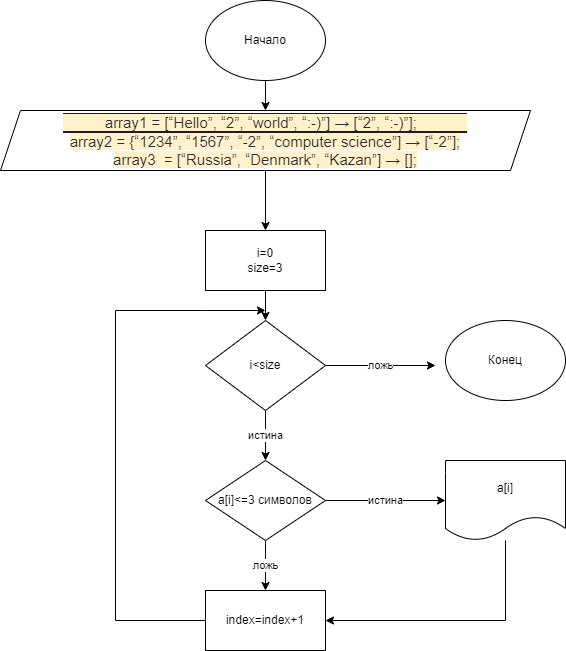

The diagram above was exported from draw.io. Its source (the exported page's mxGraphModel, read from the mxfile embedded in the PNG):
<mxGraphModel dx="1374" dy="789" grid="1" gridSize="10" guides="1" tooltips="1" connect="1" arrows="1" fold="1" page="1" pageScale="1" pageWidth="827" pageHeight="1169" math="0" shadow="0">
  <root>
    <mxCell id="0" />
    <mxCell id="1" parent="0" />
    <mxCell id="U6IAbTX7vkoRva_htSRS-9" value="" style="edgeStyle=orthogonalEdgeStyle;rounded=0;orthogonalLoop=1;jettySize=auto;html=1;" edge="1" parent="1" source="U6IAbTX7vkoRva_htSRS-1" target="U6IAbTX7vkoRva_htSRS-2">
      <mxGeometry relative="1" as="geometry" />
    </mxCell>
    <mxCell id="U6IAbTX7vkoRva_htSRS-1" value="Начало" style="ellipse;whiteSpace=wrap;html=1;" vertex="1" parent="1">
      <mxGeometry x="280" y="40" width="120" height="80" as="geometry" />
    </mxCell>
    <mxCell id="U6IAbTX7vkoRva_htSRS-10" value="" style="edgeStyle=orthogonalEdgeStyle;rounded=0;orthogonalLoop=1;jettySize=auto;html=1;" edge="1" parent="1" source="U6IAbTX7vkoRva_htSRS-2" target="U6IAbTX7vkoRva_htSRS-3">
      <mxGeometry relative="1" as="geometry" />
    </mxCell>
    <mxCell id="U6IAbTX7vkoRva_htSRS-2" value="&lt;div style=&quot;color: rgb(212, 212, 212); background-color: rgb(30, 30, 30); font-family: Consolas, &amp;quot;Courier New&amp;quot;, monospace; font-size: 14px; line-height: 19px;&quot;&gt;&lt;span style=&quot;color: rgb(44, 45, 48); font-family: Roboto, &amp;quot;San Francisco&amp;quot;, &amp;quot;Helvetica Neue&amp;quot;, Helvetica, Arial; font-size: 15px; text-align: start; background-color: rgb(255, 242, 202);&quot;&gt;&amp;nbsp; &amp;nbsp; &amp;nbsp; &amp;nbsp; &amp;nbsp; array1 = [“Hello”, “2”, “world”, “:-)”] → [“2”, “:-)”];&amp;nbsp; &amp;nbsp; &amp;nbsp; &amp;nbsp; &amp;nbsp; &amp;nbsp;&amp;nbsp;&lt;/span&gt;&lt;br&gt;&lt;/div&gt;&lt;span style=&quot;color: rgb(44, 45, 48); font-family: Roboto, &amp;quot;San Francisco&amp;quot;, &amp;quot;Helvetica Neue&amp;quot;, Helvetica, Arial; font-size: 15px; text-align: start; background-color: rgb(255, 242, 202);&quot;&gt;array2 = {&lt;/span&gt;&lt;span style=&quot;background-color: rgb(255, 242, 202); color: rgb(44, 45, 48); font-family: Roboto, &amp;quot;San Francisco&amp;quot;, &amp;quot;Helvetica Neue&amp;quot;, Helvetica, Arial; font-size: 15px; text-align: start;&quot;&gt;“1234”, “1567”, “-2”, “computer science”] → [“-2”];&lt;/span&gt;&lt;span style=&quot;color: rgb(44, 45, 48); font-family: Roboto, &amp;quot;San Francisco&amp;quot;, &amp;quot;Helvetica Neue&amp;quot;, Helvetica, Arial; font-size: 15px; text-align: start; background-color: rgb(255, 242, 202);&quot;&gt;&lt;br&gt;&lt;/span&gt;&lt;span style=&quot;color: rgb(44, 45, 48); font-family: Roboto, &amp;quot;San Francisco&amp;quot;, &amp;quot;Helvetica Neue&amp;quot;, Helvetica, Arial; font-size: 15px; text-align: start; background-color: rgb(255, 242, 202);&quot;&gt;array3&amp;nbsp; =&amp;nbsp;&lt;/span&gt;&lt;span style=&quot;background-color: rgb(255, 242, 202); color: rgb(44, 45, 48); font-family: Roboto, &amp;quot;San Francisco&amp;quot;, &amp;quot;Helvetica Neue&amp;quot;, Helvetica, Arial; font-size: 15px; text-align: start;&quot;&gt;[“Russia”, “Denmark”, “Kazan”] → [];&lt;/span&gt;&lt;span style=&quot;color: rgb(44, 45, 48); font-family: Roboto, &amp;quot;San Francisco&amp;quot;, &amp;quot;Helvetica Neue&amp;quot;, Helvetica, Arial; font-size: 15px; text-align: start; background-color: rgb(255, 242, 202);&quot;&gt;&lt;br&gt;&lt;/span&gt;" style="shape=parallelogram;perimeter=parallelogramPerimeter;whiteSpace=wrap;html=1;fixedSize=1;fillColor=#FFFFFF;" vertex="1" parent="1">
      <mxGeometry x="75" y="150" width="530" height="60" as="geometry" />
    </mxCell>
    <mxCell id="U6IAbTX7vkoRva_htSRS-11" value="" style="edgeStyle=orthogonalEdgeStyle;rounded=0;orthogonalLoop=1;jettySize=auto;html=1;" edge="1" parent="1" source="U6IAbTX7vkoRva_htSRS-3" target="U6IAbTX7vkoRva_htSRS-4">
      <mxGeometry relative="1" as="geometry" />
    </mxCell>
    <mxCell id="U6IAbTX7vkoRva_htSRS-3" value="i=0&lt;br&gt;size=3" style="rounded=0;whiteSpace=wrap;html=1;" vertex="1" parent="1">
      <mxGeometry x="280" y="270" width="120" height="60" as="geometry" />
    </mxCell>
    <mxCell id="U6IAbTX7vkoRva_htSRS-12" value="истина" style="edgeStyle=orthogonalEdgeStyle;rounded=0;orthogonalLoop=1;jettySize=auto;html=1;" edge="1" parent="1" source="U6IAbTX7vkoRva_htSRS-4" target="U6IAbTX7vkoRva_htSRS-5">
      <mxGeometry relative="1" as="geometry" />
    </mxCell>
    <mxCell id="U6IAbTX7vkoRva_htSRS-17" value="ложь" style="edgeStyle=orthogonalEdgeStyle;rounded=0;orthogonalLoop=1;jettySize=auto;html=1;" edge="1" parent="1" source="U6IAbTX7vkoRva_htSRS-4">
      <mxGeometry relative="1" as="geometry">
        <mxPoint x="510" y="405" as="targetPoint" />
      </mxGeometry>
    </mxCell>
    <mxCell id="U6IAbTX7vkoRva_htSRS-4" value="i&amp;lt;size" style="rhombus;whiteSpace=wrap;html=1;" vertex="1" parent="1">
      <mxGeometry x="280" y="360" width="120" height="90" as="geometry" />
    </mxCell>
    <mxCell id="U6IAbTX7vkoRva_htSRS-13" value="ложь" style="edgeStyle=orthogonalEdgeStyle;rounded=0;orthogonalLoop=1;jettySize=auto;html=1;" edge="1" parent="1" source="U6IAbTX7vkoRva_htSRS-5" target="U6IAbTX7vkoRva_htSRS-6">
      <mxGeometry relative="1" as="geometry" />
    </mxCell>
    <mxCell id="U6IAbTX7vkoRva_htSRS-16" value="истина" style="edgeStyle=orthogonalEdgeStyle;rounded=0;orthogonalLoop=1;jettySize=auto;html=1;entryX=0;entryY=0.5;entryDx=0;entryDy=0;" edge="1" parent="1" source="U6IAbTX7vkoRva_htSRS-5" target="U6IAbTX7vkoRva_htSRS-8">
      <mxGeometry relative="1" as="geometry" />
    </mxCell>
    <mxCell id="U6IAbTX7vkoRva_htSRS-5" value="a[i]&amp;lt;=3 символов" style="rhombus;whiteSpace=wrap;html=1;" vertex="1" parent="1">
      <mxGeometry x="280" y="500" width="120" height="80" as="geometry" />
    </mxCell>
    <mxCell id="U6IAbTX7vkoRva_htSRS-19" style="edgeStyle=orthogonalEdgeStyle;rounded=0;orthogonalLoop=1;jettySize=auto;html=1;" edge="1" parent="1" source="U6IAbTX7vkoRva_htSRS-6">
      <mxGeometry relative="1" as="geometry">
        <mxPoint x="340" y="350" as="targetPoint" />
        <Array as="points">
          <mxPoint x="190" y="660" />
          <mxPoint x="190" y="350" />
          <mxPoint x="280" y="350" />
        </Array>
      </mxGeometry>
    </mxCell>
    <mxCell id="U6IAbTX7vkoRva_htSRS-6" value="index=index+1" style="rounded=0;whiteSpace=wrap;html=1;" vertex="1" parent="1">
      <mxGeometry x="280" y="630" width="120" height="60" as="geometry" />
    </mxCell>
    <mxCell id="U6IAbTX7vkoRva_htSRS-7" value="Конец" style="ellipse;whiteSpace=wrap;html=1;" vertex="1" parent="1">
      <mxGeometry x="520" y="360" width="120" height="80" as="geometry" />
    </mxCell>
    <mxCell id="U6IAbTX7vkoRva_htSRS-18" style="edgeStyle=orthogonalEdgeStyle;rounded=0;orthogonalLoop=1;jettySize=auto;html=1;entryX=1;entryY=0.5;entryDx=0;entryDy=0;" edge="1" parent="1" source="U6IAbTX7vkoRva_htSRS-8" target="U6IAbTX7vkoRva_htSRS-6">
      <mxGeometry relative="1" as="geometry">
        <Array as="points">
          <mxPoint x="580" y="660" />
        </Array>
      </mxGeometry>
    </mxCell>
    <mxCell id="U6IAbTX7vkoRva_htSRS-8" value="a[i]" style="shape=document;whiteSpace=wrap;html=1;boundedLbl=1;" vertex="1" parent="1">
      <mxGeometry x="520" y="500" width="120" height="80" as="geometry" />
    </mxCell>
  </root>
</mxGraphModel>